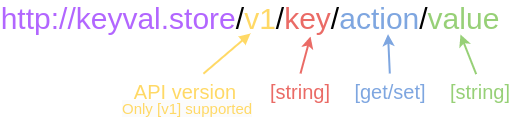

The diagram above was exported from draw.io. Its source (the exported page's mxGraphModel, read from the mxfile embedded in the PNG):
<mxGraphModel dx="830" dy="447" grid="1" gridSize="10" guides="1" tooltips="1" connect="1" arrows="1" fold="1" page="1" pageScale="1" pageWidth="850" pageHeight="1100" math="0" shadow="0">
  <root>
    <mxCell id="0" />
    <mxCell id="1" parent="0" />
    <mxCell id="Xu5b-lfPgD0xF5uFP9hI-1" value="&lt;font style=&quot;font-size: 30px;&quot;&gt;&lt;font color=&quot;#b266ff&quot;&gt;http://keyval.store&lt;/font&gt;/&lt;font color=&quot;#ffd966&quot;&gt;v1&lt;/font&gt;/&lt;font color=&quot;#ea6b66&quot;&gt;key&lt;/font&gt;/&lt;font color=&quot;#7ea6e0&quot;&gt;action&lt;/font&gt;/&lt;font color=&quot;#97d077&quot;&gt;value&lt;/font&gt;&lt;/font&gt;" style="text;html=1;strokeColor=none;fillColor=none;align=center;verticalAlign=middle;whiteSpace=wrap;rounded=0;" parent="1" vertex="1">
      <mxGeometry x="90" y="110" width="500" height="30" as="geometry" />
    </mxCell>
    <mxCell id="Xu5b-lfPgD0xF5uFP9hI-3" value="&lt;font color=&quot;#ffd966&quot;&gt;&lt;span style=&quot;font-size: 20px;&quot;&gt;API version&lt;/span&gt;&lt;br&gt;&lt;/font&gt;" style="text;html=1;strokeColor=none;fillColor=none;align=center;verticalAlign=middle;whiteSpace=wrap;rounded=0;fontSize=30;fontColor=#14ad00;" parent="1" vertex="1">
      <mxGeometry x="180" y="180" width="190" height="30" as="geometry" />
    </mxCell>
    <mxCell id="Xu5b-lfPgD0xF5uFP9hI-4" value="" style="endArrow=block;html=1;rounded=1;fontSize=30;fontColor=#be0000;strokeColor=#FFD966;strokeWidth=2;endFill=1;exitX=0.594;exitY=0.007;exitDx=0;exitDy=0;exitPerimeter=0;" parent="1" source="Xu5b-lfPgD0xF5uFP9hI-3" edge="1">
      <mxGeometry width="50" height="50" relative="1" as="geometry">
        <mxPoint x="290" y="170" as="sourcePoint" />
        <mxPoint x="340" y="140" as="targetPoint" />
      </mxGeometry>
    </mxCell>
    <mxCell id="Xu5b-lfPgD0xF5uFP9hI-6" value="&lt;font color=&quot;#ea6b66&quot; style=&quot;font-size: 20px;&quot;&gt;[string]&lt;/font&gt;" style="text;html=1;strokeColor=none;fillColor=none;align=center;verticalAlign=middle;whiteSpace=wrap;rounded=0;fontSize=30;fontColor=#14ad00;" parent="1" vertex="1">
      <mxGeometry x="350" y="180" width="80" height="30" as="geometry" />
    </mxCell>
    <mxCell id="Xu5b-lfPgD0xF5uFP9hI-7" value="" style="endArrow=classic;html=1;rounded=0;strokeColor=#EA6B66;strokeWidth=2;fontSize=30;fontColor=#c80000;entryX=0.62;entryY=1.1;entryDx=0;entryDy=0;entryPerimeter=0;exitX=0.5;exitY=0;exitDx=0;exitDy=0;" parent="1" source="Xu5b-lfPgD0xF5uFP9hI-6" target="Xu5b-lfPgD0xF5uFP9hI-1" edge="1">
      <mxGeometry width="50" height="50" relative="1" as="geometry">
        <mxPoint x="380" y="180" as="sourcePoint" />
        <mxPoint x="430" y="260" as="targetPoint" />
      </mxGeometry>
    </mxCell>
    <mxCell id="Xu5b-lfPgD0xF5uFP9hI-8" value="&lt;span style=&quot;font-size: 20px;&quot;&gt;&lt;font color=&quot;#7ea6e0&quot;&gt;[get/set]&lt;/font&gt;&lt;/span&gt;" style="text;html=1;strokeColor=none;fillColor=none;align=center;verticalAlign=middle;whiteSpace=wrap;rounded=0;fontSize=30;fontColor=#14ad00;" parent="1" vertex="1">
      <mxGeometry x="440" y="180" width="80" height="30" as="geometry" />
    </mxCell>
    <mxCell id="Xu5b-lfPgD0xF5uFP9hI-9" value="" style="endArrow=classic;html=1;rounded=0;strokeColor=#7EA6E0;strokeWidth=2;fontSize=30;fontColor=#c80000;entryX=0.775;entryY=1.021;entryDx=0;entryDy=0;entryPerimeter=0;" parent="1" source="Xu5b-lfPgD0xF5uFP9hI-8" target="Xu5b-lfPgD0xF5uFP9hI-1" edge="1">
      <mxGeometry width="50" height="50" relative="1" as="geometry">
        <mxPoint x="610" y="250" as="sourcePoint" />
        <mxPoint x="630" y="180" as="targetPoint" />
      </mxGeometry>
    </mxCell>
    <mxCell id="Xu5b-lfPgD0xF5uFP9hI-10" value="" style="endArrow=classic;html=1;rounded=0;strokeColor=#97D077;strokeWidth=2;fontSize=30;fontColor=#c80000;entryX=0.775;entryY=1.021;entryDx=0;entryDy=0;entryPerimeter=0;exitX=0.446;exitY=0.021;exitDx=0;exitDy=0;exitPerimeter=0;" parent="1" source="Xu5b-lfPgD0xF5uFP9hI-12" edge="1">
      <mxGeometry width="50" height="50" relative="1" as="geometry">
        <mxPoint x="551" y="180" as="sourcePoint" />
        <mxPoint x="550" y="141" as="targetPoint" />
      </mxGeometry>
    </mxCell>
    <mxCell id="Xu5b-lfPgD0xF5uFP9hI-12" value="&lt;font color=&quot;#97d077&quot; style=&quot;font-size: 20px;&quot;&gt;[string]&lt;/font&gt;" style="text;html=1;strokeColor=none;fillColor=none;align=center;verticalAlign=middle;whiteSpace=wrap;rounded=0;fontSize=30;fontColor=#14ad00;" parent="1" vertex="1">
      <mxGeometry x="530" y="180" width="80" height="30" as="geometry" />
    </mxCell>
    <mxCell id="Qsbu7fpUBmW2C__N7Upj-3" value="&lt;font style=&quot;border-color: var(--border-color); color: rgb(255, 217, 102); font-family: Helvetica; font-style: normal; font-variant-ligatures: normal; font-variant-caps: normal; font-weight: 400; letter-spacing: normal; orphans: 2; text-align: center; text-indent: 0px; text-transform: none; widows: 2; word-spacing: 0px; -webkit-text-stroke-width: 0px; background-color: rgb(251, 251, 251); text-decoration-thickness: initial; text-decoration-style: initial; text-decoration-color: initial; font-size: 15px;&quot;&gt;Only [v1] supported&lt;/font&gt;" style="text;whiteSpace=wrap;html=1;fontColor=#FFD966;" vertex="1" parent="1">
      <mxGeometry x="210" y="200" width="140" height="40" as="geometry" />
    </mxCell>
  </root>
</mxGraphModel>